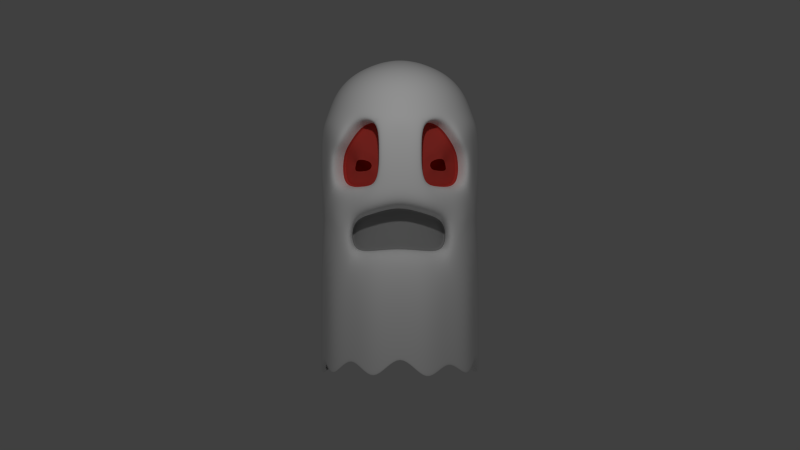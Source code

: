 # Source: ghost_01.blend  (saved by Blender 2.71.0; exported with 4.5.12 LTS)
import bpy
from mathutils import Matrix  # noqa: F401  (used for matrix-valued properties, if any)

bpy.ops.wm.read_factory_settings(use_empty=True)
scene = bpy.context.scene
scene.name = 'Scene'

# ---- collections
col_collection_1 = bpy.data.collections.new('Collection 1'); scene.collection.children.link(col_collection_1)
col_collection_11 = bpy.data.collections.new('Collection 11'); scene.collection.children.link(col_collection_11)
col_collection_11.hide_render = True
col_collection_11.hide_viewport = True

# ---- materials (node trees are filled in below, after node groups)
mat_ghost = bpy.data.materials.new('ghost')
mat_ghost.alpha_threshold = 0.0
mat_ghost.use_transparent_shadow = False
mat_ghost.diffuse_color = (0.9699, 0.9699, 0.9699, 1.0)
mat_ghost.roughness = 0.5
mat_ghost.specular_intensity = 0.0
mat_ghost.line_color = (0.0, 0.0, 0.0, 0.7368)
mat_eyes = bpy.data.materials.new('eyes')
mat_eyes.alpha_threshold = 0.0
mat_eyes.use_transparent_shadow = False
mat_eyes.diffuse_color = (0.65, 0.06563, 0.05191, 1.0)
mat_eyes.roughness = 0.5
mat_eyes.specular_intensity = 0.2789
mat_eyes.line_color = (0.0, 0.0, 0.0, 1.0)
mat_eyes_inner = bpy.data.materials.new('eyes_inner')
mat_eyes_inner.alpha_threshold = 0.0
mat_eyes_inner.use_transparent_shadow = False
mat_eyes_inner.diffuse_color = (0.6267, 0.003855, 0.0, 1.0)
mat_eyes_inner.roughness = 0.5
mat_eyes_inner.specular_intensity = 0.5632
mat_eyes_inner.line_color = (0.0, 0.0, 0.0, 1.0)
mat_pupils = bpy.data.materials.new('pupils')
mat_pupils.alpha_threshold = 0.0
mat_pupils.use_transparent_shadow = False
mat_pupils.diffuse_color = (0.1473, 0.001962, 0.0, 1.0)
mat_pupils.roughness = 0.5
mat_pupils.specular_intensity = 0.5632
mat_pupils.line_color = (0.0, 0.0, 0.0, 1.0)
mat_mouth = bpy.data.materials.new('mouth')
mat_mouth.alpha_threshold = 0.0
mat_mouth.use_transparent_shadow = False
mat_mouth.diffuse_color = (0.3844, 0.3844, 0.3844, 1.0)
mat_mouth.roughness = 0.5
mat_mouth.specular_intensity = 0.0
mat_mouth.line_color = (0.0, 0.0, 0.0, 1.0)

# ---- material node trees

# ---- world
world_world = bpy.data.worlds.new('World'); scene.world = world_world
world_world.color = (0.05088, 0.05088, 0.05088)
world_world.use_sun_shadow = False
world_world.sun_shadow_jitter_overblur = 0.0
world_world.cycles.sampling_method = 'MANUAL'
world_world.cycles.sample_map_resolution = 256

# ---- cameras
cam_camera = bpy.data.cameras.new('Camera')
cam_camera.clip_end = 100.0
cam_camera.lens = 35.0
cam_camera.sensor_width = 32.0
cam_camera.sensor_height = 18.0
cam_camera.ortho_scale = 7.314
cam_camera.dof.focus_distance = 0.0
cam_camera.dof.aperture_fstop = 128.0

# ---- lights
light_lamp = bpy.data.lights.new('Lamp', 'POINT')
light_lamp.transmission_factor = 0.0
light_lamp.cutoff_distance = 30.0
light_lamp.energy = 100.0
light_lamp.shadow_buffer_clip_start = 1.001
light_lamp.shadow_soft_size = 0.1
light_lamp.shadow_maximum_resolution = 0.006
light_lamp.use_absolute_resolution = True
light_lamp.cycles.use_multiple_importance_sampling = False

# ---- meshes
me_cylinder = bpy.data.meshes.new('Cylinder')
me_cylinder.from_pydata([(-0.07246, 1.0, -0.3161), (-0.07246, 1.0, 1.193), (0.5153, 0.8095, -0.3161), (0.5153, 0.8095, 1.193), (0.8786, 0.3095, -0.3078), (0.8786, 0.3095, 1.193), (0.8786, -0.3085, -0.3078), (0.8786, -0.3085, 1.193), (0.5153, -0.8085, -0.3161), (0.5153, -0.8085, 1.193), (-0.07246, -0.9995, -0.3161), (-0.07246, -0.9995, 1.193), (-0.6602, -0.8085, -0.3161), (-0.6602, -0.8085, 1.193), (-1.024, -0.3085, -0.3161), (-1.024, -0.3085, 1.193), (-1.024, 0.3095, -0.3161), (-1.024, 0.3095, 1.193), (-0.6602, 0.8095, -0.3161), (-0.6602, 0.8095, 1.193), (-0.07246, 0.909, 1.464), (0.4615, 0.7355, 1.464), (0.7916, 0.2812, 1.464), (0.7916, -0.2802, 1.464), (0.4615, -0.7345, 1.464), (-0.07246, -0.908, 1.464), (-0.6064, -0.7345, 1.464), (-0.9365, -0.2802, 1.464), (-0.9365, 0.2812, 1.464), (-0.6064, 0.7355, 1.464), (-0.07246, 0.7968, 1.672), (0.3956, 0.6447, 1.672), (0.6849, 0.2466, 1.672), (0.6849, -0.2456, 1.672), (0.3956, -0.6438, 1.672), (-0.07246, -0.7958, 1.672), (-0.5405, -0.6438, 1.672), (-0.8298, -0.2456, 1.672), (-0.8298, 0.2466, 1.672), (-0.5405, 0.6447, 1.672), (-0.07246, 0.5743, 1.871), (0.2648, 0.4647, 1.871), (0.4732, 0.1778, 1.871), (0.4732, -0.1768, 1.871), (0.2648, -0.4637, 1.871), (-0.07246, -0.5733, 1.871), (-0.4097, -0.4637, 1.871), (-0.6182, -0.1768, 1.871), (-0.6182, 0.1778, 1.871), (-0.4097, 0.4647, 1.871), (-0.07246, 0.1563, 2.019), (0.01914, 0.1266, 2.019), (0.07576, 0.04865, 2.019), (0.07576, -0.04767, 2.019), (0.01914, -0.1256, 2.019), (-0.07246, -0.1554, 2.019), (-0.1641, -0.1256, 2.019), (-0.2207, -0.04767, 2.019), (-0.2207, 0.04865, 2.019), (-0.1641, 0.1266, 2.019), (-0.07246, 1.0, -1.867), (0.5153, 0.8095, -1.867), (0.8786, 0.3095, -1.867), (0.8786, -0.3085, -1.867), (0.5153, -0.8085, -1.867), (-0.07246, -0.9995, -1.867), (-0.6602, -0.8085, -1.458), (-1.024, -0.3085, -1.491), (-1.024, 0.3095, -1.505), (-0.6602, 0.8095, -1.535), (0.2214, 0.905, -0.3161), (0.697, 0.5595, -0.3161), (0.8786, 0.0004868, -0.2738), (0.697, -0.5585, -0.3161), (0.2214, -0.904, -0.3161), (-0.3664, -0.904, -0.3161), (-0.8419, -0.5585, -0.3161), (-1.024, 0.0004869, -0.3161), (-0.8419, 0.5595, -0.3161), (-0.3664, 0.905, -0.3161), (0.2214, 0.905, -1.52), (0.697, 0.5595, -1.498), (0.8786, 0.0004868, -1.365), (0.697, -0.5585, -1.439), (0.2214, -0.904, -1.557), (-0.3664, -0.904, -1.867), (-0.8419, -0.5585, -1.867), (-1.024, 0.0004869, -1.867), (-0.8419, 0.5595, -1.867), (-0.3664, 0.905, -1.867), (-0.6602, 0.8095, -1.14), (-0.07246, 1.0, -1.435), (-1.024, 0.3095, -1.133), (-1.024, -0.3085, -1.11), (-0.6602, -0.8085, -1.096), (-0.07246, -0.9995, -1.435), (0.5153, -0.8085, -1.435), (0.8786, -0.3085, -1.435), (0.8786, 0.3095, -1.435), (0.5153, 0.8095, -1.435), (-0.3664, 0.905, -1.435), (-0.8419, 0.5595, -1.435), (-1.024, 0.0004869, -1.435), (-0.8419, -0.5585, -1.435), (-0.3664, -0.904, -1.435), (0.2214, -0.904, -1.125), (0.697, -0.5585, -1.088), (0.8786, 0.0004868, -1.074), (0.697, 0.5595, -1.125), (0.2214, 0.905, -1.088), (-0.07246, 1.0, -1.817), (-0.6602, 0.8095, -1.489), (-1.024, 0.3095, -1.462), (-1.024, -0.3085, -1.446), (-0.6602, -0.8085, -1.416), (-0.07246, -0.9995, -1.817), (0.5153, -0.8085, -1.817), (0.8786, -0.3085, -1.817), (0.8786, 0.3095, -1.817), (0.5153, 0.8095, -1.817), (-0.3664, 0.905, -1.817), (-0.8419, 0.5595, -1.817), (-1.024, 0.0004869, -1.817), (-0.8419, -0.5585, -1.817), (-0.3664, -0.904, -1.817), (0.2214, -0.904, -1.507), (0.697, -0.5585, -1.398), (0.8786, 0.0004868, -1.333), (0.697, 0.5595, -1.455), (0.2214, 0.905, -1.47), (-0.07246, 1.0, 0.4386), (0.5153, 0.8095, 0.4386), (0.8786, 0.3095, 0.4469), (0.8786, -0.3085, 0.4469), (0.5153, -0.8085, 0.4386), (-0.07246, -0.9995, 0.4386), (-0.6602, -0.8085, 0.4386), (-1.024, -0.3085, 0.4386), (-1.024, 0.3095, 0.4386), (-0.6602, 0.8095, 0.4386), (0.2214, 0.905, 1.193), (-0.07246, 1.0, 0.8159), (0.5153, 0.8095, 0.06122), (0.697, 0.5595, 1.193), (0.8786, 0.0004868, 0.2261), (0.8786, 0.0004868, 1.193), (0.8786, -0.3085, 0.132), (0.697, -0.5585, 1.193), (0.5153, -0.8085, 0.06122), (0.2214, -0.904, 1.193), (-0.07246, -0.9995, 0.06122), (-0.3664, -0.904, 1.193), (-0.6602, -0.8085, 0.06122), (-0.8419, -0.5585, 1.193), (-1.024, -0.3085, 0.06122), (-1.024, 0.0004869, 1.193), (-1.024, 0.3095, 0.06122), (-0.8419, 0.5595, 1.193), (-0.6602, 0.8095, 0.06122), (-0.3664, 0.905, 1.193), (-0.07246, 1.0, 0.06122), (0.5153, 0.8095, 0.8159), (0.8786, 0.3095, 0.8159), (0.8786, -0.3085, 0.8159), (0.5153, -0.8085, 0.8159), (-0.07246, -0.9995, 0.8159), (-0.6602, -0.8085, 0.8159), (-1.024, -0.3085, 0.8159), (-1.024, 0.3095, 0.8159), (-0.6602, 0.8095, 0.8159), (0.2214, 0.905, 0.4386), (0.697, 0.5595, 0.4386), (0.8786, 0.0004868, 0.4809), (0.697, -0.5585, 0.4386), (0.2214, -0.904, 0.4386), (-0.3664, -0.904, 0.4386), (-0.8419, -0.5585, 0.4386), (-1.024, 0.0004869, 0.4386), (-0.3664, 0.905, 0.4386), (-0.8419, 0.5595, 0.4386), (0.2214, 0.905, 0.8159), (0.697, 0.7213, 0.9564), (0.8786, 0.0004868, 0.8159), (0.697, -0.7266, 0.9413), (0.2214, -0.904, 0.8159), (-0.3664, -0.904, 0.8159), (-0.8419, -0.5585, 0.8159), (-1.024, 0.0004869, 0.8159), (-0.3664, 0.905, 0.8159), (-0.8419, 0.5595, 0.8159), (0.6671, -0.1549, 1.193), (0.6671, -0.1549, 0.468), (0.3038, -0.6549, 0.4386), (0.4854, -0.4049, 1.193), (0.6671, -0.1549, 0.8159), (0.3038, -0.6549, 0.8159), (0.4854, -0.4049, 0.4386), (0.4854, -0.5729, 0.9413), (0.6882, 0.1711, 1.193), (0.3249, 0.6711, 0.4386), (0.6882, 0.1711, 0.4668), (0.5065, 0.4211, 1.193), (0.3249, 0.6711, 0.8159), (0.6882, 0.1711, 0.8159), (0.5065, 0.4211, 0.4386), (0.5065, 0.5829, 0.9564), (0.8786, 0.3095, 0.132), (0.697, 0.5595, 0.06125), (0.697, -0.5585, 0.06125), (0.532, 0.2925, -0.3078), (0.532, -0.3255, -0.3078), (0.3504, 0.5425, -0.3161), (0.532, -0.01651, -0.2738), (0.3504, -0.5755, -0.3161), (0.532, -0.01651, 0.2261), (0.532, -0.3255, 0.132), (0.532, 0.2925, 0.132), (0.3504, 0.5425, 0.06122), (0.3504, -0.5755, 0.06122), (-0.07246, 0.9058, -1.78), (0.8291, -0.2924, -1.819), (-0.6161, -0.7478, -1.42), (-0.954, 0.2869, -1.465), (0.8289, 0.0004868, -1.343), (-0.3481, -0.8479, -1.81), (-0.7772, 0.5125, -1.79), (0.8256, 0.2923, -1.816), (-0.07246, -0.9457, -1.818), (-0.6165, 0.7493, -1.491), (0.6469, 0.5231, -1.462), (0.2034, -0.8485, -1.52), (-0.3482, 0.8491, -1.81), (0.4696, 0.7466, -1.796), (0.476, -0.7543, -1.806), (-0.969, -0.2908, -1.459), (0.2038, 0.8507, -1.486), (0.6542, -0.5275, -1.412), (-0.7908, -0.5214, -1.806), (-0.97, 0.0004869, -1.815), (0.4906, -0.3986, 1.179), (0.6622, -0.168, 1.18), (0.6259, -0.2315, 0.8159), (0.5013, -0.4288, 0.6495), (0.315, -0.6464, 0.452), (0.6613, -0.1676, 0.4805), (0.3131, -0.6444, 0.8088), (0.5214, -0.5171, 0.8821), (0.6442, 0.2524, 0.8159), (0.682, 0.1875, 1.176), (0.5217, 0.4444, 0.654), (0.6808, 0.187, 0.4825), (0.5129, 0.4134, 1.176), (0.3364, 0.6581, 0.8075), (0.3387, 0.6604, 0.4555), (0.5454, 0.5235, 0.8948), (0.6799, 0.1864, 0.8159), (0.6552, 0.2581, 1.103), (0.5077, 0.423, 0.4558), (0.6495, 0.2554, 0.5498), (0.5406, 0.3799, 1.101), (0.386, 0.6017, 0.771), (0.3981, 0.6137, 0.5284), (0.5138, 0.5717, 0.9448), (0.5563, 0.499, 0.7565), (0.635, 0.2664, 0.8034), (0.5127, 0.4308, 0.5303), (0.6429, 0.2709, 0.5648), (0.397, 0.589, 0.7628), (0.4111, 0.603, 0.5448), (0.5469, 0.5202, 0.8762), (0.5815, 0.3489, 0.7303), (0.5138, 0.4326, 0.5469), (0.6049, 0.3615, 0.6523), (0.4613, 0.515, 0.7152), (0.4877, 0.5408, 0.6404), (0.5556, 0.501, 0.7677), (0.5761, 0.3575, 0.7229), (0.5207, 0.4431, 0.6442), (0.6017, 0.371, 0.6611), (0.4681, 0.5075, 0.7104), (0.4958, 0.535, 0.65), (0.5178, -0.3655, 1.106), (0.6363, -0.2369, 1.108), (0.6605, -0.1671, 0.8159), (0.4864, -0.4064, 0.4524), (0.3738, -0.602, 0.5229), (0.6314, -0.2346, 0.5458), (0.3616, -0.5896, 0.7715), (0.4912, -0.564, 0.9318), (0.5316, -0.4913, 0.746), (0.6155, -0.2474, 0.801), (0.4916, -0.4145, 0.5249), (0.3888, -0.5902, 0.5413), (0.6241, -0.252, 0.5626), (0.3741, -0.5753, 0.7619), (0.523, -0.5132, 0.8617), (0.5631, -0.3281, 0.7255), (0.493, -0.4166, 0.5436), (0.4649, -0.5306, 0.6345), (0.5875, -0.3411, 0.6478), (0.4373, -0.503, 0.713), (0.5309, -0.4937, 0.7579), (0.5571, -0.3375, 0.7169), (0.5001, -0.4274, 0.6387), (0.4738, -0.5243, 0.645), (0.584, -0.3514, 0.6574), (0.4447, -0.4948, 0.7075), (0.363, 0.5252, -0.2941), (0.5318, 0.2939, -0.2864), (0.5334, -0.3204, 0.1111), (0.363, -0.5582, 0.04413), (0.532, -0.01651, -0.2522), (0.5318, -0.3269, -0.2864), (0.363, -0.5582, -0.2941), (0.363, 0.5252, 0.04413), (0.532, -0.01651, 0.2037), (0.5334, 0.2874, 0.1111)], [], [(180, 140, 3, 161), (171, 131, 199, 204), (182, 145, 7, 163), (183, 147, 9, 164), (184, 149, 11, 165), (185, 151, 13, 166), (186, 153, 15, 167), (187, 155, 17, 168), (1, 159, 19, 29, 20), (188, 159, 1, 141), (189, 157, 19, 169), (120, 110, 60, 89), (20, 29, 39, 30), (19, 157, 17, 28, 29), (17, 155, 15, 27, 28), (15, 153, 13, 26, 27), (13, 151, 11, 25, 26), (11, 149, 9, 24, 25), (9, 147, 7, 23, 24), (7, 145, 5, 22, 23), (5, 143, 3, 21, 22), (3, 140, 1, 20, 21), (30, 39, 49, 40), (29, 28, 38, 39), (28, 27, 37, 38), (27, 26, 36, 37), (26, 25, 35, 36), (25, 24, 34, 35), (24, 23, 33, 34), (23, 22, 32, 33), (22, 21, 31, 32), (21, 20, 30, 31), (40, 49, 59, 50), (39, 38, 48, 49), (38, 37, 47, 48), (37, 36, 46, 47), (36, 35, 45, 46), (35, 34, 44, 45), (34, 33, 43, 44), (33, 32, 42, 43), (32, 31, 41, 42), (31, 30, 40, 41), (51, 50, 59, 58, 57, 56, 55, 54, 53, 52), (49, 48, 58, 59), (48, 47, 57, 58), (47, 46, 56, 57), (46, 45, 55, 56), (45, 44, 54, 55), (44, 43, 53, 54), (43, 42, 52, 53), (42, 41, 51, 52), (41, 40, 50, 51), (121, 111, 69, 88), (122, 112, 68, 87), (123, 113, 67, 86), (124, 114, 66, 85), (125, 115, 65, 84), (126, 116, 64, 83), (127, 117, 63, 82), (128, 118, 62, 81), (129, 119, 61, 80), (111, 120, 89, 69), (18, 79, 100, 90), (79, 0, 91, 100), (112, 121, 88, 68), (16, 78, 101, 92), (78, 18, 90, 101), (113, 122, 87, 67), (14, 77, 102, 93), (77, 16, 92, 102), (114, 123, 86, 66), (12, 76, 103, 94), (76, 14, 93, 103), (115, 124, 85, 65), (10, 75, 104, 95), (75, 12, 94, 104), (116, 125, 84, 64), (8, 74, 105, 96), (74, 10, 95, 105), (117, 126, 83, 63), (6, 73, 106, 97), (73, 8, 96, 106), (118, 127, 82, 62), (4, 72, 107, 98), (72, 6, 97, 107), (119, 128, 81, 61), (2, 71, 108, 99), (71, 4, 98, 108), (110, 129, 80, 60), (0, 70, 109, 91), (70, 2, 99, 109), (69, 228, 225, 88), (69, 89, 231, 228), (68, 88, 225, 222), (68, 222, 238, 87), (67, 87, 238, 234), (67, 234, 237, 86), (66, 86, 237, 221), (66, 221, 224, 85), (65, 85, 224, 227), (65, 227, 230, 84), (64, 84, 230, 233), (64, 233, 236, 83), (63, 83, 236, 220), (63, 220, 223, 82), (62, 82, 223, 226), (62, 226, 229, 81), (61, 81, 229, 232), (61, 232, 235, 80), (60, 80, 235, 219), (60, 219, 231, 89), (100, 91, 110, 120), (101, 90, 111, 121), (102, 92, 112, 122), (103, 93, 113, 123), (104, 94, 114, 124), (105, 95, 115, 125), (106, 96, 116, 126), (107, 97, 117, 127), (108, 98, 118, 128), (109, 99, 119, 129), (90, 100, 120, 111), (92, 101, 121, 112), (93, 102, 122, 113), (94, 103, 123, 114), (95, 104, 124, 115), (96, 105, 125, 116), (97, 106, 126, 117), (98, 107, 127, 118), (99, 108, 128, 119), (91, 109, 129, 110), (0, 160, 130, 170, 131, 142, 2, 70), (173, 134, 148, 208), (73, 208, 148, 8), (208, 73, 213, 218), (8, 148, 134, 174, 135, 150, 10, 74), (10, 150, 135, 175, 136, 152, 12, 75), (12, 152, 136, 176, 137, 154, 14, 76), (14, 154, 137, 177, 138, 156, 16, 77), (18, 158, 139, 178, 130, 160, 0, 79), (16, 156, 138, 179, 139, 158, 18, 78), (170, 180, 161, 131), (130, 141, 180, 170), (141, 1, 140, 180), (161, 181, 205, 202), (181, 143, 201, 205), (161, 3, 143, 181), (172, 182, 163, 133), (132, 162, 182, 172), (162, 5, 145, 182), (173, 133, 191, 196), (183, 164, 195, 197), (147, 183, 197, 193), (174, 184, 165, 135), (134, 164, 184, 174), (164, 9, 149, 184), (175, 185, 166, 136), (135, 165, 185, 175), (165, 11, 151, 185), (176, 186, 167, 137), (136, 166, 186, 176), (166, 13, 153, 186), (177, 187, 168, 138), (137, 167, 187, 177), (167, 15, 155, 187), (178, 188, 141, 130), (139, 169, 188, 178), (169, 19, 159, 188), (179, 189, 169, 139), (138, 168, 189, 179), (168, 17, 157, 189), (242, 289, 306, 304), (305, 302, 289, 242), (241, 282, 281, 246), (164, 134, 192, 195), (133, 163, 194, 191), (134, 173, 196, 192), (163, 7, 190, 194), (7, 147, 193, 190), (254, 259, 256, 247), (249, 263, 276, 278), (280, 279, 263, 249), (162, 132, 200, 203), (131, 161, 202, 199), (143, 5, 198, 201), (132, 171, 204, 200), (5, 162, 203, 198), (146, 133, 173, 208), (144, 146, 215, 214), (172, 133, 146, 144), (206, 144, 214, 216), (172, 144, 206, 132), (207, 206, 216, 217), (171, 132, 206, 207), (2, 142, 207, 71), (131, 171, 207, 142), (309, 310, 313, 312), (312, 311, 315, 309), (308, 316, 315, 311), (307, 314, 316, 308), (71, 207, 217, 211), (73, 6, 210, 213), (72, 4, 209, 212), (6, 72, 212, 210), (146, 208, 218, 215), (4, 71, 211, 209), (239, 240, 190, 193), (240, 283, 194, 190), (284, 243, 192, 196), (283, 244, 191, 194), (243, 245, 195, 192), (244, 284, 196, 191), (245, 288, 197, 195), (288, 239, 193, 197), (255, 248, 198, 203), (257, 250, 200, 204), (248, 251, 201, 198), (252, 253, 199, 202), (250, 255, 203, 200), (253, 257, 204, 199), (262, 252, 202, 205), (251, 262, 205, 201), (247, 256, 248, 255), (265, 258, 250, 257), (256, 259, 251, 248), (260, 261, 253, 252), (258, 247, 255, 250), (261, 265, 257, 253), (254, 260, 252, 262), (259, 254, 262, 251), (264, 269, 254, 247), (271, 266, 258, 265), (267, 268, 261, 260), (266, 264, 247, 258), (268, 271, 265, 261), (269, 267, 260, 254), (270, 275, 269, 264), (277, 272, 266, 271), (273, 274, 268, 267), (272, 270, 264, 266), (274, 277, 271, 268), (275, 273, 267, 269), (276, 263, 275, 270), (249, 278, 272, 277), (279, 280, 274, 273), (278, 276, 270, 272), (280, 249, 277, 274), (263, 279, 273, 275), (281, 282, 240, 239), (282, 241, 283, 240), (291, 285, 243, 284), (241, 286, 244, 283), (285, 287, 245, 243), (286, 291, 284, 244), (287, 246, 288, 245), (246, 281, 239, 288), (295, 290, 241, 246), (297, 292, 285, 291), (290, 293, 286, 241), (292, 294, 287, 285), (293, 297, 291, 286), (294, 295, 246, 287), (301, 296, 290, 295), (303, 298, 292, 297), (296, 299, 293, 290), (298, 300, 294, 292), (299, 303, 297, 293), (300, 301, 295, 294), (289, 302, 296, 301), (242, 304, 298, 303), (302, 305, 299, 296), (304, 306, 300, 298), (305, 242, 303, 299), (306, 289, 301, 300), (307, 308, 209, 211), (310, 309, 215, 218), (311, 312, 210, 212), (308, 311, 212, 209), (312, 313, 213, 210), (314, 307, 211, 217), (313, 310, 218, 213), (309, 315, 214, 215), (315, 316, 216, 214), (316, 314, 217, 216)])
me_cylinder.polygons.foreach_set('use_smooth', [True] * 284)
me_cylinder.polygons.foreach_set('material_index', [0, 0, 0, 0, 0, 0, 0, 0, 0, 0, 0, 0, 0, 0, 0, 0, 0, 0, 0, 0, 0, 0, 0, 0, 0, 0, 0, 0, 0, 0, 0, 0, 0, 0, 0, 0, 0, 0, 0, 0, 0, 0, 0, 0, 0, 0, 0, 0, 0, 0, 0, 0, 0, 0, 0, 0, 0, 0, 0, 0, 0, 0, 0, 0, 0, 0, 0, 0, 0, 0, 0, 0, 0, 0, 0, 0, 0, 0, 0, 0, 0, 0, 0, 0, 0, 0, 0, 0, 0, 0, 0, 0, 0, 0, 0, 0, 0, 0, 0, 0, 0, 0, 0, 0, 0, 0, 0, 0, 0, 0, 0, 0, 0, 0, 0, 0, 0, 0, 0, 0, 0, 0, 0, 0, 0, 0, 0, 0, 0, 0, 0, 0, 0, 0, 0, 0, 0, 0, 0, 0, 0, 0, 0, 0, 0, 0, 0, 0, 0, 0, 0, 0, 0, 0, 0, 0, 0, 0, 0, 0, 0, 0, 0, 0, 0, 0, 0, 0, 0, 0, 0, 3, 3, 1, 0, 0, 0, 0, 0, 1, 3, 3, 0, 0, 0, 0, 0, 0, 0, 0, 0, 0, 0, 0, 0, 0, 4, 4, 4, 4, 0, 0, 0, 0, 0, 0, 1, 1, 1, 1, 1, 1, 1, 1, 1, 1, 1, 1, 1, 1, 1, 1, 1, 1, 1, 1, 1, 1, 1, 1, 1, 1, 1, 1, 1, 1, 1, 1, 1, 1, 1, 1, 3, 3, 3, 3, 3, 3, 1, 1, 1, 1, 1, 1, 1, 1, 1, 1, 1, 1, 1, 1, 1, 1, 1, 1, 1, 1, 3, 3, 3, 3, 3, 3, 4, 4, 4, 4, 4, 4, 4, 4, 4, 4])
me_cylinder.materials.append(mat_ghost)
me_cylinder.materials.append(mat_eyes)
me_cylinder.materials.append(mat_eyes_inner)
me_cylinder.materials.append(mat_pupils)
me_cylinder.materials.append(mat_mouth)
me_cylinder.use_remesh_preserve_volume = False
me_cylinder.use_remesh_preserve_attributes = False
me_cylinder.use_mirror_vertex_groups = False
me_cylinder.update()
me_cylinder_001 = bpy.data.meshes.new('Cylinder.001')
me_cylinder_001.from_pydata([(0.0, 1.0, -1.009), (0.0, 1.0, 0.5), (0.5878, 0.809, -1.009), (0.5878, 0.809, 0.5), (0.9511, 0.309, -1.009), (0.9511, 0.309, 0.5), (0.9511, -0.309, -1.009), (0.9511, -0.309, 0.5), (0.5878, -0.809, -1.009), (0.5878, -0.809, 0.5), (-8.742e-08, -1.0, -1.009), (-8.742e-08, -1.0, 0.5), (-0.5878, -0.809, -1.009), (-0.5878, -0.809, 0.5), (-0.9511, -0.309, -1.009), (-0.9511, -0.309, 0.5), (-0.9511, 0.309, -1.009), (-0.9511, 0.309, 0.5), (-0.5878, 0.809, -1.009), (-0.5878, 0.809, 0.5), (7.718e-09, 0.9085, 0.7709), (0.534, 0.735, 0.7709), (0.864, 0.2807, 0.7709), (0.864, -0.2807, 0.7709), (0.534, -0.735, 0.7709), (-7.17e-08, -0.9085, 0.7709), (-0.534, -0.735, 0.7709), (-0.864, -0.2807, 0.7709), (-0.864, 0.2807, 0.7709), (-0.534, 0.735, 0.7709), (9.709e-09, 0.7963, 0.9785), (0.4681, 0.6442, 0.9785), (0.7574, 0.2461, 0.9785), (0.7574, -0.2461, 0.9785), (0.4681, -0.6442, 0.9785), (-5.991e-08, -0.7963, 0.9785), (-0.4681, -0.6442, 0.9785), (-0.7574, -0.2461, 0.9785), (-0.7574, 0.2461, 0.9785), (-0.4681, 0.6442, 0.9785), (9.494e-09, 0.5738, 1.178), (0.3373, 0.4642, 1.178), (0.5457, 0.1773, 1.178), (0.5457, -0.1773, 1.178), (0.3373, -0.4642, 1.178), (-4.067e-08, -0.5738, 1.178), (-0.3373, -0.4642, 1.178), (-0.5457, -0.1773, 1.178), (-0.5457, 0.1773, 1.178), (-0.3373, 0.4642, 1.178), (2.212e-08, 0.1558, 1.325), (0.0916, 0.1261, 1.325), (0.1482, 0.04816, 1.325), (0.1482, -0.04816, 1.325), (0.0916, -0.1261, 1.325), (8.491e-09, -0.1558, 1.325), (-0.0916, -0.1261, 1.325), (-0.1482, -0.04816, 1.325), (-0.1482, 0.04816, 1.325), (-0.0916, 0.1261, 1.325), (0.0, 1.0, -1.873), (0.5878, 0.809, -1.873), (0.9511, 0.309, -1.873), (0.9511, -0.309, -1.873), (0.5878, -0.809, -1.873), (-8.742e-08, -1.0, -1.873), (-0.5878, -0.809, -1.464), (-0.9511, -0.309, -1.497), (-0.9511, 0.309, -1.511), (-0.5878, 0.809, -1.541), (0.2939, 0.9045, -1.009), (0.7694, 0.559, -1.009), (0.9511, -2.98e-08, -1.009), (0.7694, -0.559, -1.009), (0.2939, -0.9045, -1.009), (-0.2939, -0.9045, -1.009), (-0.7694, -0.559, -1.009), (-0.9511, 2.98e-08, -1.009), (-0.7694, 0.559, -1.009), (-0.2939, 0.9045, -1.009), (0.2939, 0.9045, -1.526), (0.7694, 0.559, -1.504), (0.9511, -2.98e-08, -1.371), (0.7694, -0.559, -1.445), (0.2939, -0.9045, -1.563), (-0.2939, -0.9045, -1.873), (-0.7694, -0.559, -1.873), (-0.9511, 2.98e-08, -1.873), (-0.7694, 0.559, -1.873), (-0.2939, 0.9045, -1.873), (-0.5878, 0.809, -1.146), (0.0, 1.0, -1.441), (-0.9511, 0.309, -1.139), (-0.9511, -0.309, -1.116), (-0.5878, -0.809, -1.102), (-8.742e-08, -1.0, -1.441), (0.5878, -0.809, -1.441), (0.9511, -0.309, -1.441), (0.9511, 0.309, -1.441), (0.5878, 0.809, -1.441), (-0.2939, 0.9045, -1.441), (-0.7694, 0.559, -1.441), (-0.9511, 2.98e-08, -1.441), (-0.7694, -0.559, -1.441), (-0.2939, -0.9045, -1.441), (0.2939, -0.9045, -1.131), (0.7694, -0.559, -1.094), (0.9511, -2.98e-08, -1.094), (0.7694, 0.559, -1.131), (0.2939, 0.9045, -1.094), (2.533e-08, 1.192e-08, -0.9546), (0.0, 1.0, -1.823), (-0.5878, 0.809, -1.495), (-0.9511, 0.309, -1.468), (-0.9511, -0.309, -1.452), (-0.5878, -0.809, -1.422), (-8.742e-08, -1.0, -1.823), (0.5878, -0.809, -1.823), (0.9511, -0.309, -1.823), (0.9511, 0.309, -1.823), (0.5878, 0.809, -1.823), (-0.2939, 0.9045, -1.823), (-0.7694, 0.559, -1.823), (-0.9511, 2.98e-08, -1.823), (-0.7694, -0.559, -1.823), (-0.2939, -0.9045, -1.823), (0.2939, -0.9045, -1.513), (0.7694, -0.559, -1.404), (0.9511, -2.98e-08, -1.339), (0.7694, 0.559, -1.461), (0.2939, 0.9045, -1.476)], [], [(0, 1, 3, 2, 70), (2, 3, 5, 4, 71), (4, 5, 7, 6, 72), (6, 7, 9, 8, 73), (8, 9, 11, 10, 74), (10, 11, 13, 12, 75), (12, 13, 15, 14, 76), (14, 15, 17, 16, 77), (1, 19, 29, 20), (18, 19, 1, 0, 79), (16, 17, 19, 18, 78), (121, 111, 60, 89), (20, 29, 39, 30), (19, 17, 28, 29), (17, 15, 27, 28), (15, 13, 26, 27), (13, 11, 25, 26), (11, 9, 24, 25), (9, 7, 23, 24), (7, 5, 22, 23), (5, 3, 21, 22), (3, 1, 20, 21), (30, 39, 49, 40), (29, 28, 38, 39), (28, 27, 37, 38), (27, 26, 36, 37), (26, 25, 35, 36), (25, 24, 34, 35), (24, 23, 33, 34), (23, 22, 32, 33), (22, 21, 31, 32), (21, 20, 30, 31), (40, 49, 59, 50), (39, 38, 48, 49), (38, 37, 47, 48), (37, 36, 46, 47), (36, 35, 45, 46), (35, 34, 44, 45), (34, 33, 43, 44), (33, 32, 42, 43), (32, 31, 41, 42), (31, 30, 40, 41), (51, 50, 59, 58, 57, 56, 55, 54, 53, 52), (49, 48, 58, 59), (48, 47, 57, 58), (47, 46, 56, 57), (46, 45, 55, 56), (45, 44, 54, 55), (44, 43, 53, 54), (43, 42, 52, 53), (42, 41, 51, 52), (41, 40, 50, 51), (122, 112, 69, 88), (123, 113, 68, 87), (124, 114, 67, 86), (125, 115, 66, 85), (126, 116, 65, 84), (127, 117, 64, 83), (128, 118, 63, 82), (129, 119, 62, 81), (130, 120, 61, 80), (112, 121, 89, 69), (18, 79, 100, 90), (79, 0, 91, 100), (113, 122, 88, 68), (16, 78, 101, 92), (78, 18, 90, 101), (114, 123, 87, 67), (14, 77, 102, 93), (77, 16, 92, 102), (115, 124, 86, 66), (12, 76, 103, 94), (76, 14, 93, 103), (116, 125, 85, 65), (10, 75, 104, 95), (75, 12, 94, 104), (117, 126, 84, 64), (8, 74, 105, 96), (74, 10, 95, 105), (118, 127, 83, 63), (6, 73, 106, 97), (73, 8, 96, 106), (119, 128, 82, 62), (4, 72, 107, 98), (72, 6, 97, 107), (120, 129, 81, 61), (2, 71, 108, 99), (71, 4, 98, 108), (111, 130, 80, 60), (0, 70, 109, 91), (70, 2, 99, 109), (69, 110, 88), (69, 89, 110), (68, 88, 110), (68, 110, 87), (67, 87, 110), (67, 110, 86), (66, 86, 110), (66, 110, 85), (65, 85, 110), (65, 110, 84), (64, 84, 110), (64, 110, 83), (63, 83, 110), (63, 110, 82), (62, 82, 110), (62, 110, 81), (61, 81, 110), (61, 110, 80), (60, 80, 110), (60, 110, 89), (100, 91, 111, 121), (101, 90, 112, 122), (102, 92, 113, 123), (103, 93, 114, 124), (104, 94, 115, 125), (105, 95, 116, 126), (106, 96, 117, 127), (107, 97, 118, 128), (108, 98, 119, 129), (109, 99, 120, 130), (90, 100, 121, 112), (92, 101, 122, 113), (93, 102, 123, 114), (94, 103, 124, 115), (95, 104, 125, 116), (96, 105, 126, 117), (97, 106, 127, 118), (98, 107, 128, 119), (99, 108, 129, 120), (91, 109, 130, 111)])
me_cylinder_001.polygons.foreach_set('use_smooth', [True] * 131)
me_cylinder_001.use_remesh_preserve_volume = False
me_cylinder_001.use_remesh_preserve_attributes = False
me_cylinder_001.use_mirror_vertex_groups = False
me_cylinder_001.update()

# ---- objects
ob_cylinder = bpy.data.objects.new('Cylinder', me_cylinder)
ob_camera = bpy.data.objects.new('Camera', cam_camera)
ob_lamp = bpy.data.objects.new('Lamp', light_lamp)
ob_cylinder_001 = bpy.data.objects.new('Cylinder.001', me_cylinder_001)

# ---- transforms, parenting, visibility, modifiers, constraints
ob_cylinder.location = (0.0, 0.0, 0.0)
ob_cylinder.lineart.crease_threshold = 0.0
_m = ob_cylinder.modifiers.new('Subsurf', 'SUBSURF')
_m.uv_smooth = 'PRESERVE_CORNERS'
_m.levels = 3
_m.render_levels = 3
_m.show_only_control_edges = False
ob_camera.location = (10.7, 0.0, 0.0)
ob_camera.rotation_euler = (1.571, 0.0, 0.0)
ob_camera.lock_rotations_4d = False
ob_camera.empty_display_type = 'ARROWS'
ob_camera.color = (0.0, 0.0, 0.0, 0.0)
ob_camera.display_type = 'WIRE'
ob_camera.lineart.crease_threshold = 0.0
_c = ob_camera.constraints.new('TRACK_TO'); _c.name = 'AutoTrack'
_c.target = ob_cylinder
ob_lamp.location = (3.917, -0.03275, 2.362)
ob_lamp.rotation_euler = (0.6503, 0.05522, 1.866)
ob_lamp.lock_rotations_4d = False
ob_lamp.empty_display_type = 'ARROWS'
ob_lamp.color = (0.0, 0.0, 0.0, 0.0)
ob_lamp.lineart.crease_threshold = 0.0
ob_cylinder_001.location = (-1.037, 0.1595, 5.394)
ob_cylinder_001.rotation_euler = (0.0, 0.0, -0.08727)
ob_cylinder_001.lineart.crease_threshold = 0.0
_m = ob_cylinder_001.modifiers.new('Subsurf', 'SUBSURF')
_m.uv_smooth = 'PRESERVE_CORNERS'
_m.levels = 3
_m.render_levels = 3
_m.show_only_control_edges = False

# ---- collection membership
col_collection_1.objects.link(ob_cylinder)
col_collection_1.objects.link(ob_camera)
col_collection_1.objects.link(ob_lamp)
col_collection_11.objects.link(ob_cylinder_001)

# ---- scene / render settings (as saved in the file)
scene.camera = ob_camera
scene.frame_start = 1; scene.frame_end = 250; scene.frame_set(1)
scene.render.engine = 'BLENDER_EEVEE_NEXT'
scene.render.resolution_percentage = 50
scene.render.dither_intensity = 0.0
scene.cycles.use_denoising = False
scene.cycles.samples = 10
scene.cycles.sampling_pattern = 'TABULATED_SOBOL'
scene.cycles.light_sampling_threshold = 0.0
scene.cycles.use_adaptive_sampling = False
scene.cycles.use_light_tree = False
scene.cycles.blur_glossy = 0.0
scene.cycles.volume_bounces = 1
scene.cycles.pixel_filter_type = 'GAUSSIAN'
scene.cycles.sample_clamp_indirect = 0.0
scene.view_settings.view_transform = 'Standard'
bpy.context.view_layer.update()
